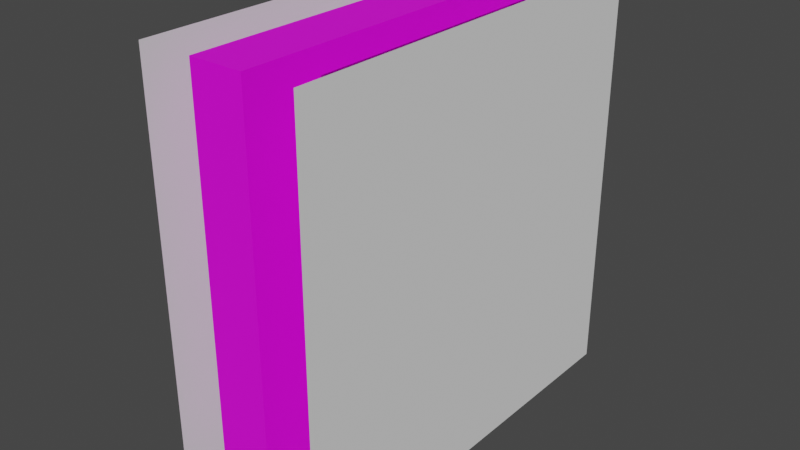 # Source: sliding_door-02.blend  (saved by Blender 3.0.42; exported with 4.5.12 LTS)
import bpy
from mathutils import Matrix  # noqa: F401  (used for matrix-valued properties, if any)

bpy.ops.wm.read_factory_settings(use_empty=True)
scene = bpy.context.scene
scene.name = 'Scene'

# ---- collections
col_door = bpy.data.collections.new('door'); scene.collection.children.link(col_door)
col_right_door = bpy.data.collections.new('right_door'); scene.collection.children.link(col_right_door)
col_window_additive = bpy.data.collections.new('window-additive'); scene.collection.children.link(col_window_additive)
col_frame = bpy.data.collections.new('frame'); scene.collection.children.link(col_frame)
col_collision_mesh = bpy.data.collections.new('collision_mesh'); scene.collection.children.link(col_collision_mesh)

# ---- images (referenced by path relative to the original .blend; pixels are not part of the script)
import os
ASSET_DIR = os.environ.get("B2B_ASSET_DIR", "")  # directory of the original .blend (textures are referenced by path, not embedded)
HERE = os.path.dirname(os.path.abspath(__file__))  # packed textures are extracted next to this script under _unpacked/

def load_image(name, relpath, width, height, colorspace="sRGB"):
    """Load a texture the original file referenced (path relative to the .blend, or extracted next to this script)."""
    p = next((c for c in (os.path.join(HERE, relpath), os.path.join(ASSET_DIR, relpath)) if relpath and os.path.exists(c)), "")
    if p:
        img = bpy.data.images.load(p, check_existing=True)
        img.name = name
    else:  # same state as the original file: an image datablock whose file is absent (Cycles renders it pink)
        img = bpy.data.images.new(name, width, height)
        img.source = "FILE"
        img.filepath = "//" + (relpath or name)
    img.colorspace_settings.name = colorspace
    return img
img_entities_texture_01_png = load_image('entities_texture-01.png', 'entities_texture-01.png', 1024, 1024, 'sRGB')

# ---- materials (node trees are filled in below, after node groups)
mat_primary_texture = bpy.data.materials.new('primary_texture')
mat_primary_texture.use_transparent_shadow = False

# ---- material node trees
mat_primary_texture.use_nodes = True; mat_primary_texture.node_tree.nodes.clear()
_N = mat_primary_texture.node_tree.nodes; _L = mat_primary_texture.node_tree.links
n0 = _N.new('ShaderNodeBsdfPrincipled'); n0.name = 'Principled BSDF'; n0.location = (10, 300)
n0.distribution = 'GGX'
n0.subsurface_method = 'RANDOM_WALK_SKIN'
n0.inputs[3].default_value = 1.45
n0.inputs[27].default_value = (0.0, 0.0, 0.0, 1.0)
n0.inputs[28].default_value = 1.0
n1 = _N.new('ShaderNodeOutputMaterial'); n1.name = 'Material Output'; n1.location = (300, 300)
n2 = _N.new('ShaderNodeTexImage'); n2.name = 'Image Texture'; n2.location = (-280, 248)
n2.image = img_entities_texture_01_png
_L.new(n0.outputs[0], n1.inputs[0])
_L.new(n2.outputs[0], n0.inputs[0])
n1.is_active_output = True

# ---- world
world_world = bpy.data.worlds.new('World'); scene.world = world_world
world_world.use_nodes = True; world_world.node_tree.nodes.clear()
_N = world_world.node_tree.nodes; _L = world_world.node_tree.links
n0 = _N.new('ShaderNodeOutputWorld'); n0.name = 'World Output'; n0.location = (300, 300)
n1 = _N.new('ShaderNodeBackground'); n1.name = 'Background'; n1.location = (10, 300)
n1.inputs[0].default_value = (0.05088, 0.05088, 0.05088, 1.0)
_L.new(n1.outputs[0], n0.inputs[0])
n0.is_active_output = True
world_world.color = (0.05088, 0.05088, 0.05088)
world_world.use_sun_shadow = False
world_world.sun_shadow_jitter_overblur = 0.0

# ---- meshes
me_plane = bpy.data.meshes.new('Plane')
me_plane.from_pydata([(-1.0, -0.6944, 0.0), (1.0, -0.6944, 0.0), (1.0, 0.6944, 0.0), (-1.0, -0.6944, 0.125), (1.0, -0.6944, 0.125), (1.0, 0.6944, 0.125), (-1.0, 0.6173, 0.0), (1.0, 0.6173, 0.0), (-1.0, 0.6173, 0.125), (1.0, 0.6173, 0.125), (-0.9378, -0.6944, 0.0), (-0.9378, 0.6944, 0.0), (-0.9378, -0.6944, 0.125), (-0.9378, 0.6944, 0.125), (-0.9378, 0.6173, 0.125), (-0.9378, 0.6173, 0.0), (0.8997, -0.6944, 0.0), (0.8997, -0.6944, 0.125), (0.8997, 0.6173, 0.0), (0.8997, 0.6944, 0.0), (0.8997, 0.6944, 0.125), (0.8997, 0.6173, 0.125), (-1.0, 0.6456, 0.0), (-0.9512, 0.6944, 0.0), (-0.9512, 0.6944, 0.125), (-1.0, 0.6456, 0.125), (-0.6366, -0.05937, 0.0), (-0.6366, 0.09183, 0.0), (-0.5477, -0.1817, 0.0), (-0.5477, 0.2142, 0.0), (-0.1712, 0.09183, 0.0), (-0.1712, -0.05937, 0.0), (-0.2601, -0.1817, 0.0), (-0.2601, 0.2142, 0.0), (-0.4039, 0.2609, 0.0), (-0.4039, -0.2284, 0.0), (-0.6366, -0.05937, 0.125), (-0.6366, 0.09183, 0.125), (-0.5477, -0.1817, 0.125), (-0.5477, 0.2142, 0.125), (-0.1712, 0.09183, 0.125), (-0.1712, -0.05937, 0.125), (-0.2601, -0.1817, 0.125), (-0.2601, 0.2142, 0.125), (-0.4039, 0.2609, 0.125), (-0.4039, -0.2284, 0.125)], [], [(18, 19, 2, 7), (21, 9, 5, 20), (16, 1, 4, 17), (7, 2, 5, 9), (6, 0, 3, 8), (22, 6, 8, 25), (25, 8, 14, 13, 24), (1, 7, 9, 4), (17, 4, 9, 21), (16, 18, 7, 1), (0, 6, 15, 10), (3, 12, 14, 8), (19, 11, 13, 20), (0, 10, 12, 3), (11, 23, 24, 13), (2, 19, 20, 5), (28, 10, 15, 29, 27, 26), (29, 15, 18, 16, 10, 28, 35, 32, 31, 30, 33, 34), (38, 12, 17, 21, 14, 39, 44, 43, 40, 41, 42, 45), (39, 14, 12, 38, 36, 37), (10, 16, 17, 12), (14, 21, 20, 13), (15, 11, 19, 18), (24, 23, 22, 25), (22, 23, 11, 15, 6), (44, 34, 33, 43), (33, 30, 40, 43), (30, 31, 41, 40), (31, 32, 42, 41), (32, 35, 45, 42), (35, 28, 38, 45), (38, 28, 26, 36), (36, 26, 27, 37), (37, 27, 29, 39), (39, 29, 34, 44)])
_uv = me_plane.uv_layers.new(name='UVMap')
_uv.uv.foreach_set('vector', [0.7404, 0.7025, 0.7424, 0.7025, 0.7424, 0.7, 0.7404, 0.7, 0.7404, 0.7025, 0.7404, 0.7, 0.7424, 0.7, 0.7424, 0.7025, 0.7076, 0.7025, 0.7076, 0.7, 0.7076, 0.7, 0.7076, 0.7025, 0.7404, 0.7, 0.7424, 0.7, 0.7424, 0.7, 0.7404, 0.7, 0.7404, 0.75, 0.7076, 0.75, 0.7076, 0.75, 0.7404, 0.75, 0.7411, 0.75, 0.7404, 0.75, 0.7404, 0.75, 0.7411, 0.75, 0.7411, 0.75, 0.7404, 0.75, 0.7404, 0.7484, 0.7424, 0.7484, 0.7424, 0.7488, 0.7076, 0.7, 0.7404, 0.7, 0.7404, 0.7, 0.7076, 0.7, 0.7076, 0.7025, 0.7076, 0.7, 0.7404, 0.7, 0.7404, 0.7025, 0.7076, 0.7025, 0.7404, 0.7025, 0.7404, 0.7, 0.7076, 0.7, 0.7076, 0.75, 0.7404, 0.75, 0.7404, 0.7484, 0.7076, 0.7484, 0.7076, 0.75, 0.7076, 0.7484, 0.7404, 0.7484, 0.7404, 0.75, 0.7424, 0.7025, 0.7424, 0.7484, 0.7424, 0.7484, 0.7424, 0.7025, 0.7076, 0.75, 0.7076, 0.7484, 0.7076, 0.7484, 0.7076, 0.75, 0.7424, 0.7484, 0.7424, 0.7488, 0.7424, 0.7488, 0.7424, 0.7484, 0.7424, 0.7, 0.7424, 0.7025, 0.7424, 0.7025, 0.7424, 0.7, 0.7205, 0.7387, 0.7076, 0.7484, 0.7404, 0.7484, 0.7304, 0.7387, 0.7273, 0.7409, 0.7235, 0.7409, 0.7304, 0.7387, 0.7404, 0.7484, 0.7404, 0.7025, 0.7076, 0.7025, 0.7076, 0.7484, 0.7205, 0.7387, 0.7193, 0.7351, 0.7205, 0.7315, 0.7235, 0.7293, 0.7273, 0.7293, 0.7304, 0.7315, 0.7315, 0.7351, 0.7205, 0.7387, 0.7076, 0.7484, 0.7076, 0.7025, 0.7404, 0.7025, 0.7404, 0.7484, 0.7304, 0.7387, 0.7315, 0.7351, 0.7304, 0.7315, 0.7273, 0.7293, 0.7235, 0.7293, 0.7205, 0.7315, 0.7193, 0.7351, 0.7304, 0.7387, 0.7404, 0.7484, 0.7076, 0.7484, 0.7205, 0.7387, 0.7235, 0.7409, 0.7273, 0.7409, 0.7076, 0.7484, 0.7076, 0.7025, 0.7076, 0.7025, 0.7076, 0.7484, 0.7404, 0.7484, 0.7404, 0.7025, 0.7424, 0.7025, 0.7424, 0.7484, 0.7404, 0.7484, 0.7424, 0.7484, 0.7424, 0.7025, 0.7404, 0.7025, 0.7424, 0.7488, 0.7424, 0.7488, 0.7411, 0.75, 0.7411, 0.75, 0.7411, 0.75, 0.7424, 0.7488, 0.7424, 0.7484, 0.7404, 0.7484, 0.7404, 0.75, 0.2126, 0.531, 0.2089, 0.531, 0.2095, 0.5401, 0.2132, 0.5401, 0.2103, 0.5401, 0.2143, 0.5457, 0.2166, 0.5457, 0.2126, 0.5401, 0.2176, 0.5457, 0.2238, 0.5457, 0.2238, 0.5457, 0.2176, 0.5457, 0.2271, 0.5457, 0.2311, 0.5401, 0.2288, 0.5401, 0.2248, 0.5457, 0.2319, 0.5401, 0.2325, 0.531, 0.2288, 0.531, 0.2282, 0.5401, 0.2325, 0.531, 0.2331, 0.522, 0.2293, 0.522, 0.2288, 0.531, 0.2273, 0.5287, 0.2296, 0.5287, 0.2337, 0.5231, 0.2314, 0.5231, 0.2196, 0.5444, 0.2196, 0.5444, 0.2258, 0.5444, 0.2258, 0.5444, 0.2224, 0.5251, 0.2201, 0.5251, 0.2241, 0.5307, 0.2264, 0.5307, 0.2314, 0.5307, 0.2277, 0.5307, 0.2282, 0.5397, 0.232, 0.5397])
me_plane.materials.append(mat_primary_texture)
me_plane.use_remesh_fix_poles = True
me_plane.use_remesh_preserve_attributes = False
me_plane.use_mirror_z = True
me_plane.update()
me_cylinder = bpy.data.meshes.new('Cylinder')
me_cylinder.from_pydata([(-1.0, 1.0, 0.0), (1.0, 1.0, 0.0), (-1.0, 0.809, -0.5878), (1.0, 0.809, -0.5878), (-1.0, 0.309, -0.9511), (1.0, 0.309, -0.9511), (-1.0, -0.309, -0.9511), (1.0, -0.309, -0.9511), (-1.0, -0.809, -0.5878), (1.0, -0.809, -0.5878), (-1.0, -1.0, 1.192e-07), (1.0, -1.0, 5.96e-08), (-1.0, -0.809, 0.5878), (1.0, -0.809, 0.5878), (-1.0, -0.309, 0.9511), (1.0, -0.309, 0.9511), (-1.0, 0.309, 0.9511), (1.0, 0.309, 0.9511), (-1.0, 0.809, 0.5878), (1.0, 0.809, 0.5878)], [], [(0, 1, 3, 2), (2, 3, 5, 4), (4, 5, 7, 6), (6, 7, 9, 8), (8, 9, 11, 10), (10, 11, 13, 12), (12, 13, 15, 14), (14, 15, 17, 16), (3, 1, 19, 17, 15, 13, 11, 9, 7, 5), (16, 17, 19, 18), (18, 19, 1, 0), (0, 2, 4, 6, 8, 10, 12, 14, 16, 18)])
_uv = me_cylinder.uv_layers.new(name='UVMap')
_uv.uv.foreach_set('vector', [1.154, 0.75, 0.8461, 0.75, 0.8366, 0.6031, 1.144, 0.6031, 1.051, 0.6031, 0.8608, 0.6031, 0.7953, 0.5122, 0.9856, 0.5122, 0.8, 0.5122, 0.8, 0.5122, 0.7, 0.5122, 0.7, 0.5122, 0.5144, 0.5122, 0.7047, 0.5122, 0.6392, 0.6031, 0.449, 0.6031, 0.3557, 0.6031, 0.6634, 0.6031, 0.6539, 0.75, 0.3461, 0.75, 0.3461, 0.75, 0.6539, 0.75, 0.6443, 0.8969, 0.3366, 0.8969, 0.3608, 0.8969, 0.551, 0.8969, 0.4856, 0.9878, 0.2953, 0.9878, 0.3, 0.9878, 0.3, 0.9878, 0.2, 0.9878, 0.2, 0.9878, 0.49, 0.4442, 0.49, 0.49, 0.49, 0.4442, 0.49, 0.3242, 0.49, 0.1758, 0.49, 0.05584, 0.49, 0.01, 0.49, 0.05584, 0.49, 0.1758, 0.49, 0.3242, 0.2047, 0.9878, 0.01444, 0.9878, -0.05101, 0.8969, 0.1392, 0.8969, 0.1634, 0.8969, -0.1443, 0.8969, -0.1539, 0.75, 0.1539, 0.75, 0.51, 0.49, 0.51, 0.4442, 0.51, 0.3242, 0.51, 0.1758, 0.51, 0.05584, 0.51, 0.01, 0.51, 0.05584, 0.51, 0.1758, 0.51, 0.3242, 0.51, 0.4442])
me_cylinder.use_remesh_fix_poles = True
me_cylinder.use_remesh_preserve_attributes = False
me_cylinder.update()
me_plane_003 = bpy.data.meshes.new('Plane.003')
me_plane_003.from_pydata([(-0.6481, -1.0, -2.657e-08), (1.352, -1.0, -2.657e-08), (-0.6481, 1.0, -2.657e-08), (1.352, 1.0, -2.657e-08)], [], [(0, 1, 3, 2)])
_uv = me_plane_003.uv_layers.new(name='UVMap')
_uv.uv.foreach_set('vector', [0.5124, 0.8878, 0.5124, 0.8638, 0.5364, 0.8638, 0.5364, 0.8878])
me_plane_003.materials.append(mat_primary_texture)
me_plane_003.use_remesh_fix_poles = True
me_plane_003.use_remesh_preserve_attributes = False
me_plane_003.update()
me_plane_004 = bpy.data.meshes.new('Plane.004')
me_plane_004.from_pydata([(-1.0, -1.0, 0.0), (1.0, -1.0, 0.0), (-1.0, 1.0, 0.0), (1.0, 1.0, 0.0), (-1.0, -1.0, 0.25), (1.0, -1.0, 0.25), (-1.0, 1.0, 0.25), (1.0, 1.0, 0.25), (-0.8878, -1.0, 6.703e-08), (-0.8878, 1.0, 6.703e-08), (-0.8878, -1.0, 0.25), (-0.8878, 1.0, 0.25), (-1.0, 0.6389, 0.0), (1.0, 0.6389, 0.0), (-1.0, 0.6389, 0.25), (1.0, 0.6389, 0.25), (-0.8878, 0.6389, 0.25), (-0.8878, 0.6389, 6.703e-08), (-1.0, -0.6331, 0.0), (-1.0, -0.6331, 0.25), (-0.8878, -0.6331, 6.703e-08), (1.0, -0.6331, 0.0), (1.0, -0.6331, 0.25), (-0.8878, -0.6331, 0.25)], [], [(17, 9, 3, 13), (16, 15, 7, 11), (13, 3, 7, 15), (18, 0, 4, 19), (9, 2, 6, 11), (8, 1, 5, 10), (0, 8, 10, 4), (3, 9, 11, 7), (14, 16, 11, 6), (12, 2, 9, 17), (18, 12, 17, 20), (19, 23, 16, 14), (2, 12, 14, 6), (23, 20, 17, 16), (17, 13, 15, 16), (8, 20, 21, 1), (10, 5, 22, 23), (1, 21, 22, 5), (4, 10, 23, 19), (0, 18, 20, 8), (12, 18, 19, 14), (20, 23, 22, 21)])
_uv = me_plane_004.uv_layers.new(name='UVMap')
_uv.uv.foreach_set('vector', [0.2995, 0.3965, 0.3124, 0.3965, 0.3124, 0.3499, 0.2995, 0.3499, 0.2371, 0.3964, 0.2371, 0.35, 0.2493, 0.35, 0.2493, 0.3964, 1.0, 0.8194, 1.0, 1.0, 1.0, 1.0, 1.0, 0.8194, 0.2436, 0.3671, 0.2436, 0.3626, 0.2436, 0.3626, 0.2436, 0.3671, 0.05608, 1.0, 0.0, 1.0, 0.0, 1.0, 0.05608, 1.0, 0.05608, 0.0, 1.0, 0.0, 1.0, 0.0, 0.05608, 0.0, 0.0, 0.0, 0.05608, 0.0, 0.05608, 0.0, 0.0, 0.0, 1.0, 1.0, 0.05608, 1.0, 0.05608, 1.0, 1.0, 1.0, 0.2371, 0.3991, 0.2371, 0.3964, 0.2493, 0.3964, 0.2493, 0.3991, 0.2995, 0.3993, 0.3124, 0.3993, 0.3124, 0.3965, 0.2995, 0.3965, 0.2748, 0.3993, 0.2995, 0.3993, 0.2995, 0.3965, 0.2748, 0.3965, 0.2121, 0.3991, 0.2121, 0.3964, 0.2371, 0.3964, 0.2371, 0.3991, 0.2436, 0.3873, 0.2436, 0.3828, 0.2436, 0.3828, 0.2436, 0.3873, 0.4469, 0.3875, 0.4406, 0.3875, 0.4406, 0.3625, 0.4469, 0.3625, 0.4219, 0.3875, 0.4219, 0.3625, 0.4156, 0.3625, 0.4156, 0.3875, 0.2624, 0.3965, 0.2748, 0.3965, 0.2748, 0.3499, 0.2624, 0.3499, 0.2002, 0.3964, 0.2002, 0.35, 0.2121, 0.35, 0.2121, 0.3964, 1.0, 0.0, 1.0, 0.1835, 1.0, 0.1835, 1.0, 0.0, 0.2002, 0.3991, 0.2002, 0.3964, 0.2121, 0.3964, 0.2121, 0.3991, 0.2624, 0.3993, 0.2748, 0.3993, 0.2748, 0.3965, 0.2624, 0.3965, 0.2436, 0.3828, 0.2436, 0.3671, 0.2436, 0.3671, 0.2436, 0.3828, 0.4219, 0.3875, 0.4156, 0.3875, 0.4156, 0.3625, 0.4219, 0.3625])
me_plane_004.materials.append(mat_primary_texture)
me_plane_004.use_remesh_fix_poles = True
me_plane_004.use_remesh_preserve_attributes = False
me_plane_004.update()
me_cube = bpy.data.meshes.new('Cube')
me_cube.from_pydata([(-0.75, -2.0, -1.0), (-0.75, -2.0, 3.0), (-0.75, 2.0, -1.0), (-0.75, 2.0, 3.0), (0.75, -2.0, -1.0), (0.75, -2.0, 3.0), (0.75, 2.0, -1.0), (0.75, 2.0, 3.0)], [], [(0, 1, 3, 2), (6, 7, 5, 4)])
_uv = me_cube.uv_layers.new(name='UVMap')
_uv.uv.foreach_set('vector', [0.375, 0.0, 0.625, 0.0, 0.625, 0.25, 0.375, 0.25, 0.375, 0.5, 0.625, 0.5, 0.625, 0.75, 0.375, 0.75])
me_cube.use_remesh_fix_poles = True
me_cube.use_remesh_preserve_attributes = False
me_cube.update()

# ---- objects
ob_plane = bpy.data.objects.new('Plane', me_plane)
ob_cylinder = bpy.data.objects.new('Cylinder', me_cylinder)
ob_plane_001 = bpy.data.objects.new('Plane.001', me_plane_003)
ob_plane_002 = bpy.data.objects.new('Plane.002', me_plane_004)
ob_cube = bpy.data.objects.new('Cube', me_cube)

# ---- transforms, parenting, visibility, modifiers, constraints
ob_plane.location = (-0.1187, 0.0, 1.9)
ob_plane.rotation_euler = (-0.0, 1.571, 0.0)
ob_plane.scale = (1.9, 1.9, 1.9)
ob_plane.use_mesh_mirror_z = True
ob_cylinder.location = (-0.2461, 0.03246, 2.808)
ob_cylinder.scale = (0.6389, 0.4893, 0.4893)
ob_plane_001.location = (0.0, 0.0, 2.781)
ob_plane_001.rotation_euler = (-0.0, 1.571, 0.0)
ob_plane_001.scale = (0.6479, 0.6479, 0.6479)
ob_plane_002.location = (-0.2236, 0.0, 2.0)
ob_plane_002.rotation_euler = (-0.0, 1.571, 0.0)
ob_plane_002.scale = (2.0, 2.0, 2.0)
ob_cube.location = (0.0, 0.0, 1.0)

# ---- collection membership
col_door.objects.link(ob_plane)
col_door.objects.link(ob_cylinder)
col_door.objects.link(ob_plane_001)
col_frame.objects.link(ob_plane_002)
col_collision_mesh.objects.link(ob_cube)

# ---- scene / render settings (as saved in the file)
scene.frame_start = 1; scene.frame_end = 250; scene.frame_set(1)
scene.render.engine = 'BLENDER_EEVEE_NEXT'
scene.cycles.sampling_pattern = 'TABULATED_SOBOL'
scene.cycles.use_light_tree = False
scene.view_settings.view_transform = 'Filmic'
bpy.context.view_layer.update()

# ---- added for rendering (the .blend has no active camera and no usable light): camera, sun
cam_auto = bpy.data.cameras.new('AutoCamera')
cam_auto.lens = 50.0
cam_auto.sensor_width = 36.0
cam_auto.clip_end = 1000.0
ob_auto_camera = bpy.data.objects.new('AutoCamera', cam_auto)
scene.collection.objects.link(ob_auto_camera)
ob_auto_camera.location = (5.38058, -6.53772, 6.35848)
ob_auto_camera.rotation_euler = (1.09748, -7.21219e-08, 0.694738)
scene.camera = ob_auto_camera
light_auto_sun = bpy.data.lights.new('AutoSun', 'SUN')
light_auto_sun.energy = 3.0
light_auto_sun.angle = 0.0523599
ob_auto_sun = bpy.data.objects.new('AutoSun', light_auto_sun)
scene.collection.objects.link(ob_auto_sun)
ob_auto_sun.rotation_euler = (0.872665, 0.174533, 0.523599)
bpy.context.view_layer.update()
